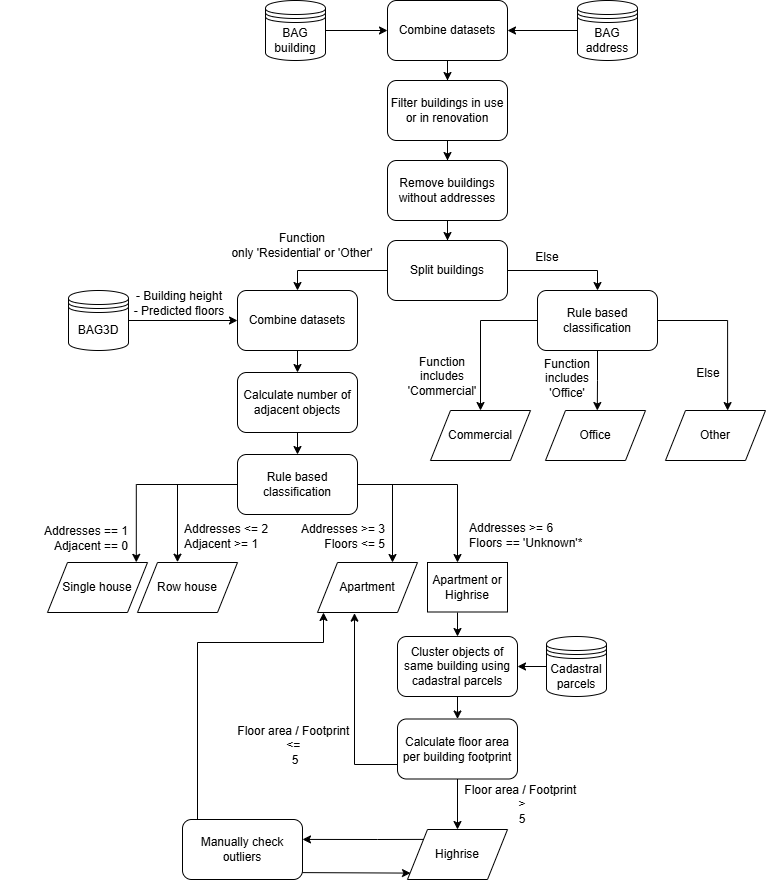

The diagram above was exported from draw.io. Its source (the exported page's mxGraphModel, read from the mxfile embedded in the PNG):
<mxGraphModel dx="1106" dy="555" grid="1" gridSize="10" guides="1" tooltips="1" connect="1" arrows="1" fold="1" page="1" pageScale="1" pageWidth="1169" pageHeight="827" math="0" shadow="0">
  <root>
    <mxCell id="0" />
    <mxCell id="1" parent="0" />
    <mxCell id="5C6GBK725haSTuD4E5nf-13" edge="1" parent="1" source="w8rVc8KXurHpKrDmZs_W-1" style="edgeStyle=orthogonalEdgeStyle;rounded=0;orthogonalLoop=1;jettySize=auto;html=1;entryX=0;entryY=0.5;entryDx=0;entryDy=0;" target="5C6GBK725haSTuD4E5nf-4">
      <mxGeometry relative="1" as="geometry" />
    </mxCell>
    <mxCell id="w8rVc8KXurHpKrDmZs_W-1" parent="1" style="shape=datastore;whiteSpace=wrap;html=1;" value="BAG building" vertex="1">
      <mxGeometry height="60" width="60" x="328" y="420" as="geometry" />
    </mxCell>
    <mxCell id="w8rVc8KXurHpKrDmZs_W-13" edge="1" parent="1" source="w8rVc8KXurHpKrDmZs_W-2" style="edgeStyle=orthogonalEdgeStyle;rounded=0;orthogonalLoop=1;jettySize=auto;html=1;" target="w8rVc8KXurHpKrDmZs_W-12">
      <mxGeometry relative="1" as="geometry" />
    </mxCell>
    <mxCell id="w8rVc8KXurHpKrDmZs_W-2" parent="1" style="shape=datastore;whiteSpace=wrap;html=1;" value="BAG3D" vertex="1">
      <mxGeometry height="60" width="60" x="131" y="710" as="geometry" />
    </mxCell>
    <mxCell id="w8rVc8KXurHpKrDmZs_W-49" edge="1" parent="1" source="w8rVc8KXurHpKrDmZs_W-4" style="edgeStyle=orthogonalEdgeStyle;rounded=0;orthogonalLoop=1;jettySize=auto;html=1;" target="w8rVc8KXurHpKrDmZs_W-33" value="">
      <mxGeometry relative="1" as="geometry" />
    </mxCell>
    <mxCell id="w8rVc8KXurHpKrDmZs_W-4" parent="1" style="shape=datastore;whiteSpace=wrap;html=1;" value="Cadastral parcels" vertex="1">
      <mxGeometry height="60" width="60" x="609" y="1056" as="geometry" />
    </mxCell>
    <mxCell id="w8rVc8KXurHpKrDmZs_W-68" edge="1" parent="1" source="w8rVc8KXurHpKrDmZs_W-6" style="edgeStyle=orthogonalEdgeStyle;rounded=0;orthogonalLoop=1;jettySize=auto;html=1;entryX=0.5;entryY=0;entryDx=0;entryDy=0;" target="w8rVc8KXurHpKrDmZs_W-7">
      <mxGeometry relative="1" as="geometry" />
    </mxCell>
    <mxCell id="w8rVc8KXurHpKrDmZs_W-6" parent="1" style="rounded=1;whiteSpace=wrap;html=1;" value="Remove buildings without addresses" vertex="1">
      <mxGeometry height="60" width="120" x="450" y="580" as="geometry" />
    </mxCell>
    <mxCell id="w8rVc8KXurHpKrDmZs_W-8" edge="1" parent="1" source="w8rVc8KXurHpKrDmZs_W-7" style="edgeStyle=orthogonalEdgeStyle;rounded=0;orthogonalLoop=1;jettySize=auto;html=1;entryX=0.5;entryY=0;entryDx=0;entryDy=0;" target="w8rVc8KXurHpKrDmZs_W-12">
      <mxGeometry relative="1" as="geometry">
        <Array as="points">
          <mxPoint x="360" y="690" />
        </Array>
        <mxPoint x="360" y="720" as="targetPoint" />
      </mxGeometry>
    </mxCell>
    <mxCell id="w8rVc8KXurHpKrDmZs_W-10" edge="1" parent="1" source="w8rVc8KXurHpKrDmZs_W-7" style="edgeStyle=orthogonalEdgeStyle;rounded=0;orthogonalLoop=1;jettySize=auto;html=1;entryX=0.5;entryY=0;entryDx=0;entryDy=0;" target="w8rVc8KXurHpKrDmZs_W-55">
      <mxGeometry relative="1" as="geometry">
        <Array as="points">
          <mxPoint x="660" y="690" />
        </Array>
        <mxPoint x="660" y="720" as="targetPoint" />
      </mxGeometry>
    </mxCell>
    <mxCell id="w8rVc8KXurHpKrDmZs_W-7" parent="1" style="rounded=1;whiteSpace=wrap;html=1;" value="Split buildings" vertex="1">
      <mxGeometry height="60" width="120" x="450" y="660" as="geometry" />
    </mxCell>
    <mxCell id="w8rVc8KXurHpKrDmZs_W-9" parent="1" style="text;html=1;whiteSpace=wrap;strokeColor=none;fillColor=none;align=center;verticalAlign=middle;rounded=0;" value="Function&lt;div&gt;&lt;span style=&quot;background-color: transparent; color: light-dark(rgb(0, 0, 0), rgb(255, 255, 255));&quot;&gt;only 'Residential' or 'Other'&lt;/span&gt;&lt;/div&gt;" vertex="1">
      <mxGeometry height="30" width="150" x="290" y="650" as="geometry" />
    </mxCell>
    <mxCell id="w8rVc8KXurHpKrDmZs_W-11" parent="1" style="text;html=1;whiteSpace=wrap;strokeColor=none;fillColor=none;align=center;verticalAlign=middle;rounded=0;" value="Else" vertex="1">
      <mxGeometry height="30" width="100" x="560" y="662" as="geometry" />
    </mxCell>
    <mxCell id="w8rVc8KXurHpKrDmZs_W-52" edge="1" parent="1" source="w8rVc8KXurHpKrDmZs_W-12" style="edgeStyle=orthogonalEdgeStyle;rounded=0;orthogonalLoop=1;jettySize=auto;html=1;entryX=0.5;entryY=0;entryDx=0;entryDy=0;" target="w8rVc8KXurHpKrDmZs_W-16">
      <mxGeometry relative="1" as="geometry" />
    </mxCell>
    <mxCell id="w8rVc8KXurHpKrDmZs_W-12" parent="1" style="rounded=1;whiteSpace=wrap;html=1;" value="Combine datasets" vertex="1">
      <mxGeometry height="60" width="120" x="300" y="710" as="geometry" />
    </mxCell>
    <mxCell id="w8rVc8KXurHpKrDmZs_W-15" parent="1" style="text;html=1;whiteSpace=wrap;strokeColor=none;fillColor=none;align=center;verticalAlign=middle;rounded=0;" value="&lt;div&gt;- Building height&lt;/div&gt;&lt;div&gt;- Predicted floors&lt;/div&gt;" vertex="1">
      <mxGeometry height="30" width="110" x="187" y="708" as="geometry" />
    </mxCell>
    <mxCell id="w8rVc8KXurHpKrDmZs_W-51" edge="1" parent="1" source="w8rVc8KXurHpKrDmZs_W-16" style="edgeStyle=orthogonalEdgeStyle;rounded=0;orthogonalLoop=1;jettySize=auto;html=1;entryX=0.5;entryY=0;entryDx=0;entryDy=0;" target="w8rVc8KXurHpKrDmZs_W-17">
      <mxGeometry relative="1" as="geometry" />
    </mxCell>
    <mxCell id="w8rVc8KXurHpKrDmZs_W-16" parent="1" style="rounded=1;whiteSpace=wrap;html=1;" value="Calculate number of adjacent objects" vertex="1">
      <mxGeometry height="60" width="120" x="300" y="792" as="geometry" />
    </mxCell>
    <mxCell id="w8rVc8KXurHpKrDmZs_W-18" edge="1" parent="1" source="w8rVc8KXurHpKrDmZs_W-17" style="edgeStyle=orthogonalEdgeStyle;rounded=0;orthogonalLoop=1;jettySize=auto;html=1;entryX=0.888;entryY=-0.003;entryDx=0;entryDy=0;entryPerimeter=0;" target="w8rVc8KXurHpKrDmZs_W-27">
      <mxGeometry relative="1" as="geometry">
        <mxPoint x="199" y="980" as="targetPoint" />
      </mxGeometry>
    </mxCell>
    <mxCell id="w8rVc8KXurHpKrDmZs_W-20" edge="1" parent="1" source="w8rVc8KXurHpKrDmZs_W-17" style="edgeStyle=orthogonalEdgeStyle;rounded=0;orthogonalLoop=1;jettySize=auto;html=1;entryX=0.4;entryY=-0.006;entryDx=0;entryDy=0;entryPerimeter=0;" target="w8rVc8KXurHpKrDmZs_W-28">
      <mxGeometry relative="1" as="geometry">
        <Array as="points">
          <mxPoint x="240" y="904" />
        </Array>
        <mxPoint x="240" y="1034" as="targetPoint" />
      </mxGeometry>
    </mxCell>
    <mxCell id="w8rVc8KXurHpKrDmZs_W-22" edge="1" parent="1" source="w8rVc8KXurHpKrDmZs_W-17" style="edgeStyle=orthogonalEdgeStyle;rounded=0;orthogonalLoop=1;jettySize=auto;html=1;entryX=0.5;entryY=0;entryDx=0;entryDy=0;">
      <mxGeometry relative="1" as="geometry">
        <mxPoint x="520.0000000000002" y="982" as="targetPoint" />
      </mxGeometry>
    </mxCell>
    <mxCell id="w8rVc8KXurHpKrDmZs_W-50" edge="1" parent="1" source="w8rVc8KXurHpKrDmZs_W-17" style="edgeStyle=orthogonalEdgeStyle;rounded=0;orthogonalLoop=1;jettySize=auto;html=1;entryX=0.75;entryY=0;entryDx=0;entryDy=0;" target="w8rVc8KXurHpKrDmZs_W-29">
      <mxGeometry relative="1" as="geometry">
        <Array as="points">
          <mxPoint x="455" y="904" />
        </Array>
      </mxGeometry>
    </mxCell>
    <mxCell id="w8rVc8KXurHpKrDmZs_W-17" parent="1" style="rounded=1;whiteSpace=wrap;html=1;" value="Rule based classification" vertex="1">
      <mxGeometry height="60" width="120" x="300" y="874" as="geometry" />
    </mxCell>
    <mxCell id="w8rVc8KXurHpKrDmZs_W-19" parent="1" style="text;html=1;whiteSpace=wrap;strokeColor=none;fillColor=none;align=right;verticalAlign=middle;rounded=0;" value="Addresses == 1&lt;div&gt;Adjacent == 0&lt;/div&gt;" vertex="1">
      <mxGeometry height="30" width="130" x="63" y="943" as="geometry" />
    </mxCell>
    <mxCell id="w8rVc8KXurHpKrDmZs_W-21" parent="1" style="text;html=1;whiteSpace=wrap;strokeColor=none;fillColor=none;align=left;verticalAlign=middle;rounded=0;" value="Addresses &amp;lt;= 2&lt;div&gt;Adjacent &amp;gt;= 1&lt;/div&gt;" vertex="1">
      <mxGeometry height="30" width="130" x="245" y="941" as="geometry" />
    </mxCell>
    <mxCell id="w8rVc8KXurHpKrDmZs_W-27" parent="1" style="shape=parallelogram;perimeter=parallelogramPerimeter;whiteSpace=wrap;html=1;fixedSize=1;" value="Single house" vertex="1">
      <mxGeometry height="50" width="100" x="110" y="982" as="geometry" />
    </mxCell>
    <mxCell id="w8rVc8KXurHpKrDmZs_W-28" parent="1" style="shape=parallelogram;perimeter=parallelogramPerimeter;whiteSpace=wrap;html=1;fixedSize=1;" value="Row house" vertex="1">
      <mxGeometry height="50" width="100" x="200" y="982" as="geometry" />
    </mxCell>
    <mxCell id="w8rVc8KXurHpKrDmZs_W-29" parent="1" style="shape=parallelogram;perimeter=parallelogramPerimeter;whiteSpace=wrap;html=1;fixedSize=1;" value="Apartment" vertex="1">
      <mxGeometry height="50" width="100" x="380" y="982" as="geometry" />
    </mxCell>
    <mxCell id="w8rVc8KXurHpKrDmZs_W-47" edge="1" parent="1" style="edgeStyle=orthogonalEdgeStyle;rounded=0;orthogonalLoop=1;jettySize=auto;html=1;" target="w8rVc8KXurHpKrDmZs_W-33">
      <mxGeometry relative="1" as="geometry">
        <mxPoint x="520.0000000000002" y="1032" as="sourcePoint" />
      </mxGeometry>
    </mxCell>
    <mxCell id="w8rVc8KXurHpKrDmZs_W-31" parent="1" style="text;html=1;whiteSpace=wrap;strokeColor=none;fillColor=none;align=right;verticalAlign=middle;rounded=0;" value="Addresses &amp;gt;= 3&lt;div&gt;Floors &amp;lt;= 5&lt;/div&gt;" vertex="1">
      <mxGeometry height="30" width="130" x="320" y="941" as="geometry" />
    </mxCell>
    <mxCell id="w8rVc8KXurHpKrDmZs_W-32" parent="1" style="text;html=1;whiteSpace=wrap;strokeColor=none;fillColor=none;align=left;verticalAlign=middle;rounded=0;" value="Addresses &amp;gt;= 6&lt;div&gt;Floors == 'Unknown'*&lt;/div&gt;" vertex="1">
      <mxGeometry height="30" width="130" x="530" y="940" as="geometry" />
    </mxCell>
    <mxCell id="w8rVc8KXurHpKrDmZs_W-48" edge="1" parent="1" source="w8rVc8KXurHpKrDmZs_W-33" style="edgeStyle=orthogonalEdgeStyle;rounded=0;orthogonalLoop=1;jettySize=auto;html=1;entryX=0.5;entryY=0;entryDx=0;entryDy=0;" target="w8rVc8KXurHpKrDmZs_W-34">
      <mxGeometry relative="1" as="geometry" />
    </mxCell>
    <mxCell id="w8rVc8KXurHpKrDmZs_W-33" parent="1" style="rounded=1;whiteSpace=wrap;html=1;" value="Cluster objects of same building using cadastral parcels" vertex="1">
      <mxGeometry height="60" width="120" x="460" y="1056" as="geometry" />
    </mxCell>
    <mxCell id="w8rVc8KXurHpKrDmZs_W-36" edge="1" parent="1" source="w8rVc8KXurHpKrDmZs_W-34" style="edgeStyle=orthogonalEdgeStyle;rounded=0;orthogonalLoop=1;jettySize=auto;html=1;entryX=0.37;entryY=1.013;entryDx=0;entryDy=0;entryPerimeter=0;" target="w8rVc8KXurHpKrDmZs_W-29">
      <mxGeometry relative="1" as="geometry">
        <Array as="points">
          <mxPoint x="417" y="1184" />
        </Array>
        <mxPoint x="440" y="1292" as="targetPoint" />
      </mxGeometry>
    </mxCell>
    <mxCell id="w8rVc8KXurHpKrDmZs_W-38" edge="1" parent="1" source="w8rVc8KXurHpKrDmZs_W-34" style="edgeStyle=orthogonalEdgeStyle;rounded=0;orthogonalLoop=1;jettySize=auto;html=1;entryX=0.5;entryY=0;entryDx=0;entryDy=0;" target="w8rVc8KXurHpKrDmZs_W-41">
      <mxGeometry relative="1" as="geometry">
        <Array as="points">
          <mxPoint x="520" y="1248" />
          <mxPoint x="520" y="1248" />
        </Array>
        <mxPoint x="600" y="1258" as="targetPoint" />
      </mxGeometry>
    </mxCell>
    <mxCell id="w8rVc8KXurHpKrDmZs_W-34" parent="1" style="rounded=1;whiteSpace=wrap;html=1;" value="Calculate floor area per building footprint" vertex="1">
      <mxGeometry height="60" width="120" x="460" y="1138.5" as="geometry" />
    </mxCell>
    <mxCell id="w8rVc8KXurHpKrDmZs_W-37" parent="1" style="text;html=1;whiteSpace=wrap;strokeColor=none;fillColor=none;align=center;verticalAlign=middle;rounded=0;labelBackgroundColor=default;" value="Floor area / Footprint&amp;nbsp;&lt;div&gt;&amp;lt;=&amp;nbsp;&lt;/div&gt;&lt;div&gt;5&lt;/div&gt;" vertex="1">
      <mxGeometry height="40" width="120" x="298" y="1145" as="geometry" />
    </mxCell>
    <mxCell id="w8rVc8KXurHpKrDmZs_W-39" parent="1" style="text;html=1;whiteSpace=wrap;strokeColor=none;fillColor=none;align=center;verticalAlign=middle;rounded=0;" value="Floor area&amp;nbsp;&lt;span style=&quot;background-color: transparent; color: light-dark(rgb(0, 0, 0), rgb(255, 255, 255));&quot;&gt;/ Footprint&amp;nbsp;&lt;/span&gt;&lt;div&gt;&lt;span style=&quot;background-color: transparent; color: light-dark(rgb(0, 0, 0), rgb(255, 255, 255));&quot;&gt;&amp;gt;&lt;/span&gt;&lt;/div&gt;&lt;div&gt;&lt;span style=&quot;background-color: transparent; color: light-dark(rgb(0, 0, 0), rgb(255, 255, 255));&quot;&gt;5&lt;/span&gt;&lt;/div&gt;" vertex="1">
      <mxGeometry height="30" width="120" x="525" y="1209" as="geometry" />
    </mxCell>
    <mxCell id="w8rVc8KXurHpKrDmZs_W-41" parent="1" style="shape=parallelogram;perimeter=parallelogramPerimeter;whiteSpace=wrap;html=1;fixedSize=1;" value="Highrise" vertex="1">
      <mxGeometry height="50" width="100" x="470" y="1249" as="geometry" />
    </mxCell>
    <mxCell id="w8rVc8KXurHpKrDmZs_W-43" edge="1" parent="1" source="w8rVc8KXurHpKrDmZs_W-41" style="endArrow=classic;html=1;rounded=0;exitX=0.16;exitY=0.198;exitDx=0;exitDy=0;exitPerimeter=0;entryX=1;entryY=0.332;entryDx=0;entryDy=0;entryPerimeter=0;" target="w8rVc8KXurHpKrDmZs_W-44" value="">
      <mxGeometry height="50" relative="1" width="50" as="geometry">
        <Array as="points">
          <mxPoint x="440" y="1259" />
        </Array>
        <mxPoint x="480" y="1258.9999999999998" as="sourcePoint" />
        <mxPoint x="370" y="1259" as="targetPoint" />
      </mxGeometry>
    </mxCell>
    <mxCell id="w8rVc8KXurHpKrDmZs_W-46" edge="1" parent="1" source="w8rVc8KXurHpKrDmZs_W-44" style="edgeStyle=orthogonalEdgeStyle;rounded=0;orthogonalLoop=1;jettySize=auto;html=1;">
      <mxGeometry relative="1" as="geometry">
        <Array as="points">
          <mxPoint x="260" y="1274" />
          <mxPoint x="260" y="1062" />
          <mxPoint x="386" y="1062" />
        </Array>
        <mxPoint x="386" y="1032" as="targetPoint" />
      </mxGeometry>
    </mxCell>
    <mxCell id="w8rVc8KXurHpKrDmZs_W-44" parent="1" style="rounded=1;whiteSpace=wrap;html=1;" value="Manually check outliers" vertex="1">
      <mxGeometry height="60" width="120" x="244.99999999999977" y="1239" as="geometry" />
    </mxCell>
    <mxCell id="w8rVc8KXurHpKrDmZs_W-45" edge="1" parent="1" source="w8rVc8KXurHpKrDmZs_W-44" style="endArrow=classic;html=1;rounded=0;exitX=0.998;exitY=0.885;exitDx=0;exitDy=0;entryX=0.03;entryY=0.872;entryDx=0;entryDy=0;entryPerimeter=0;exitPerimeter=0;" target="w8rVc8KXurHpKrDmZs_W-41" value="">
      <mxGeometry height="50" relative="1" width="50" as="geometry">
        <mxPoint x="409.9999999999998" y="1292.8899999999999" as="sourcePoint" />
        <mxPoint x="475.55555555555566" y="1289.0011111111112" as="targetPoint" />
      </mxGeometry>
    </mxCell>
    <mxCell id="w8rVc8KXurHpKrDmZs_W-60" edge="1" parent="1" source="w8rVc8KXurHpKrDmZs_W-55" style="edgeStyle=orthogonalEdgeStyle;rounded=0;orthogonalLoop=1;jettySize=auto;html=1;entryX=0.5;entryY=0;entryDx=0;entryDy=0;" target="w8rVc8KXurHpKrDmZs_W-57">
      <mxGeometry relative="1" as="geometry" />
    </mxCell>
    <mxCell id="w8rVc8KXurHpKrDmZs_W-61" edge="1" parent="1" source="w8rVc8KXurHpKrDmZs_W-55" style="edgeStyle=orthogonalEdgeStyle;rounded=0;orthogonalLoop=1;jettySize=auto;html=1;entryX=0.621;entryY=0.001;entryDx=0;entryDy=0;entryPerimeter=0;" target="w8rVc8KXurHpKrDmZs_W-59">
      <mxGeometry relative="1" as="geometry">
        <Array as="points">
          <mxPoint x="790" y="740" />
        </Array>
      </mxGeometry>
    </mxCell>
    <mxCell id="w8rVc8KXurHpKrDmZs_W-62" edge="1" parent="1" source="w8rVc8KXurHpKrDmZs_W-55" style="edgeStyle=orthogonalEdgeStyle;rounded=0;orthogonalLoop=1;jettySize=auto;html=1;entryX=0.518;entryY=0;entryDx=0;entryDy=0;entryPerimeter=0;" target="w8rVc8KXurHpKrDmZs_W-58">
      <mxGeometry relative="1" as="geometry">
        <Array as="points" />
      </mxGeometry>
    </mxCell>
    <mxCell id="w8rVc8KXurHpKrDmZs_W-55" parent="1" style="rounded=1;whiteSpace=wrap;html=1;" value="Rule based classification" vertex="1">
      <mxGeometry height="60" width="120" x="600" y="710" as="geometry" />
    </mxCell>
    <mxCell id="w8rVc8KXurHpKrDmZs_W-57" parent="1" style="shape=parallelogram;perimeter=parallelogramPerimeter;whiteSpace=wrap;html=1;fixedSize=1;" value="Commercial" vertex="1">
      <mxGeometry height="50" width="100" x="493" y="830" as="geometry" />
    </mxCell>
    <mxCell id="w8rVc8KXurHpKrDmZs_W-58" parent="1" style="shape=parallelogram;perimeter=parallelogramPerimeter;whiteSpace=wrap;html=1;fixedSize=1;" value="Office" vertex="1">
      <mxGeometry height="50" width="100" x="608" y="830" as="geometry" />
    </mxCell>
    <mxCell id="w8rVc8KXurHpKrDmZs_W-59" parent="1" style="shape=parallelogram;perimeter=parallelogramPerimeter;whiteSpace=wrap;html=1;fixedSize=1;" value="Other" vertex="1">
      <mxGeometry height="50" width="100" x="728" y="830" as="geometry" />
    </mxCell>
    <mxCell id="w8rVc8KXurHpKrDmZs_W-63" parent="1" style="text;html=1;whiteSpace=wrap;strokeColor=none;fillColor=none;align=center;verticalAlign=middle;rounded=0;" value="Function&lt;div&gt;includes&lt;/div&gt;&lt;div&gt;'Commercial'&lt;/div&gt;" vertex="1">
      <mxGeometry height="30" width="60" x="475" y="781" as="geometry" />
    </mxCell>
    <mxCell id="w8rVc8KXurHpKrDmZs_W-64" parent="1" style="text;html=1;whiteSpace=wrap;strokeColor=none;fillColor=none;align=center;verticalAlign=middle;rounded=0;" value="Function&lt;div&gt;includes&lt;/div&gt;&lt;div&gt;'Office'&lt;/div&gt;" vertex="1">
      <mxGeometry height="30" width="60" x="600" y="783" as="geometry" />
    </mxCell>
    <mxCell id="w8rVc8KXurHpKrDmZs_W-65" parent="1" style="text;html=1;whiteSpace=wrap;strokeColor=none;fillColor=none;align=center;verticalAlign=middle;rounded=0;" value="Else" vertex="1">
      <mxGeometry height="30" width="60" x="741" y="778" as="geometry" />
    </mxCell>
    <mxCell id="w8rVc8KXurHpKrDmZs_W-70" parent="1" style="rounded=0;whiteSpace=wrap;html=1;" value="Apartment or Highrise" vertex="1">
      <mxGeometry height="49.5" width="80" x="490" y="982" as="geometry" />
    </mxCell>
    <mxCell id="5C6GBK725haSTuD4E5nf-12" edge="1" parent="1" source="5C6GBK725haSTuD4E5nf-1" style="edgeStyle=orthogonalEdgeStyle;rounded=0;orthogonalLoop=1;jettySize=auto;html=1;entryX=1;entryY=0.5;entryDx=0;entryDy=0;" target="5C6GBK725haSTuD4E5nf-4">
      <mxGeometry relative="1" as="geometry" />
    </mxCell>
    <mxCell id="5C6GBK725haSTuD4E5nf-1" parent="1" style="shape=datastore;whiteSpace=wrap;html=1;" value="BAG address" vertex="1">
      <mxGeometry height="60" width="60" x="640" y="420" as="geometry" />
    </mxCell>
    <mxCell id="5C6GBK725haSTuD4E5nf-10" edge="1" parent="1" source="5C6GBK725haSTuD4E5nf-4" style="edgeStyle=orthogonalEdgeStyle;rounded=0;orthogonalLoop=1;jettySize=auto;html=1;entryX=0.5;entryY=0;entryDx=0;entryDy=0;" target="5C6GBK725haSTuD4E5nf-9">
      <mxGeometry relative="1" as="geometry" />
    </mxCell>
    <mxCell id="5C6GBK725haSTuD4E5nf-4" parent="1" style="rounded=1;whiteSpace=wrap;html=1;" value="Combine datasets" vertex="1">
      <mxGeometry height="60" width="120" x="450" y="420" as="geometry" />
    </mxCell>
    <mxCell id="5C6GBK725haSTuD4E5nf-11" edge="1" parent="1" source="5C6GBK725haSTuD4E5nf-9" style="edgeStyle=orthogonalEdgeStyle;rounded=0;orthogonalLoop=1;jettySize=auto;html=1;" target="w8rVc8KXurHpKrDmZs_W-6">
      <mxGeometry relative="1" as="geometry" />
    </mxCell>
    <mxCell id="5C6GBK725haSTuD4E5nf-9" parent="1" style="rounded=1;whiteSpace=wrap;html=1;" value="Filter buildings in use or in renovation" vertex="1">
      <mxGeometry height="60" width="120" x="450" y="500" as="geometry" />
    </mxCell>
  </root>
</mxGraphModel>